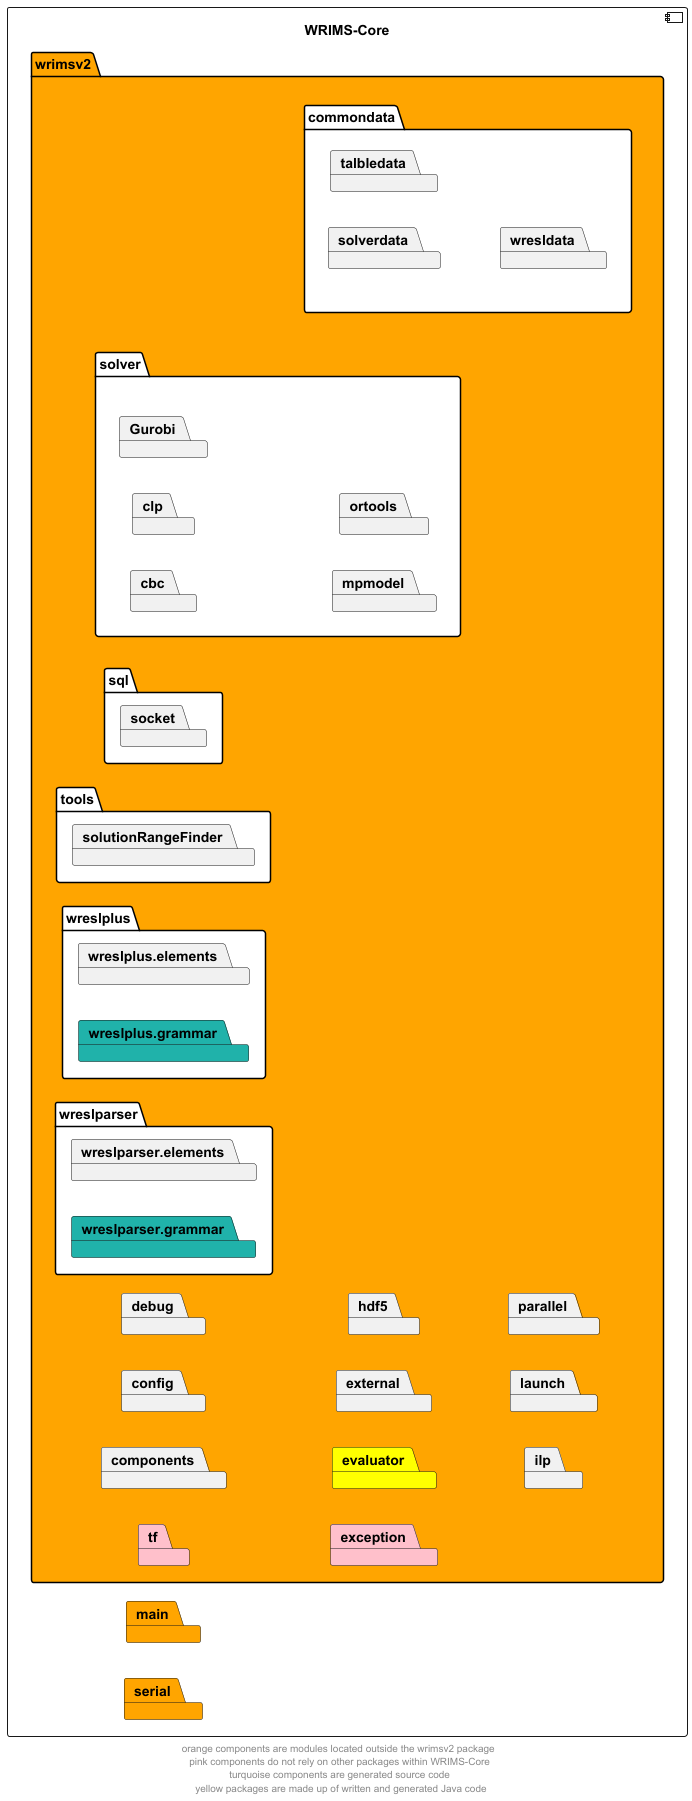

The diagram above was rendered by PlantUML. Its source (embedded in the PNG):
@startuml
left to right direction
skinparam linetype ortho

component wrims_core as "WRIMS-Core" {
    package main #orange
    package serial #orange
    package wrimsv2 #orange {
        package commondata #white {
            package solverdata
            package talbledata
            package wresldata
            }
        package components
        package config
        package debug
        package evaluator #yellow
        package exception #pink
        package external
        package hdf5
        package ilp
        package launch
        package parallel
        package solver #white {
            package cbc
            package clp
            package Gurobi
            package mpmodel
            package ortools
        }
        package sql #white {
            package socket
        }
        package tf #pink
        package tools #white {
            package solutionRangeFinder
        }
        package wreslparser #white {
            package wreslparser.elements
            package wreslparser.grammar #lightseagreen
        }
        package wreslplus #white {
            package wreslplus.elements
            package wreslplus.grammar #lightseagreen
        }
    }
}

' The following relationships are hidden and used to format the diagram. They do not represent actual dependencies.
solver -d[hidden]-> commondata
tf -d[hidden]-> exception

footer "orange components are modules located outside the wrimsv2 package \n pink components do not rely on other packages within WRIMS-Core \n turquoise components are generated source code \n yellow packages are made up of written and generated Java code"

@enduml